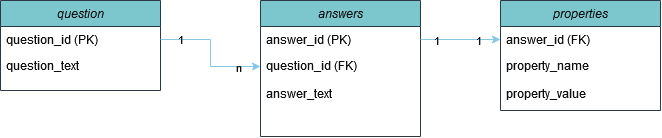

The diagram above was exported from draw.io. Its source (the exported page's mxGraphModel, read from the mxfile embedded in the PNG):
<mxGraphModel dx="535" dy="508" grid="1" gridSize="10" guides="1" tooltips="1" connect="1" arrows="1" fold="1" page="1" pageScale="1" pageWidth="827" pageHeight="1169" math="0" shadow="0">
  <root>
    <mxCell id="WIyWlLk6GJQsqaUBKTNV-0" />
    <mxCell id="WIyWlLk6GJQsqaUBKTNV-1" parent="WIyWlLk6GJQsqaUBKTNV-0" />
    <mxCell id="3jfL_mZG5HX8vDvcRC7_-1" value="question" style="swimlane;fontStyle=2;align=center;verticalAlign=top;childLayout=stackLayout;horizontal=1;startSize=26;horizontalStack=0;resizeParent=1;resizeLast=0;collapsible=1;marginBottom=0;rounded=0;shadow=0;strokeWidth=1;labelBackgroundColor=none;fillColor=#09555B;strokeColor=#BAC8D3;fontColor=#EEEEEE;" vertex="1" parent="WIyWlLk6GJQsqaUBKTNV-1">
      <mxGeometry x="50" y="600" width="160" height="90" as="geometry">
        <mxRectangle x="230" y="140" width="160" height="26" as="alternateBounds" />
      </mxGeometry>
    </mxCell>
    <mxCell id="3jfL_mZG5HX8vDvcRC7_-2" value="question_id (PK)" style="text;align=left;verticalAlign=top;spacingLeft=4;spacingRight=4;overflow=hidden;rotatable=0;points=[[0,0.5],[1,0.5]];portConstraint=eastwest;labelBackgroundColor=none;fontColor=#EEEEEE;" vertex="1" parent="3jfL_mZG5HX8vDvcRC7_-1">
      <mxGeometry y="26" width="160" height="26" as="geometry" />
    </mxCell>
    <mxCell id="3jfL_mZG5HX8vDvcRC7_-3" value="question_text    " style="text;align=left;verticalAlign=top;spacingLeft=4;spacingRight=4;overflow=hidden;rotatable=0;points=[[0,0.5],[1,0.5]];portConstraint=eastwest;rounded=0;shadow=0;html=0;labelBackgroundColor=none;fontColor=#EEEEEE;" vertex="1" parent="3jfL_mZG5HX8vDvcRC7_-1">
      <mxGeometry y="52" width="160" height="26" as="geometry" />
    </mxCell>
    <mxCell id="3jfL_mZG5HX8vDvcRC7_-7" value="answers" style="swimlane;fontStyle=2;align=center;verticalAlign=top;childLayout=stackLayout;horizontal=1;startSize=26;horizontalStack=0;resizeParent=1;resizeLast=0;collapsible=1;marginBottom=0;rounded=0;shadow=0;strokeWidth=1;labelBackgroundColor=none;fillColor=#09555B;strokeColor=#BAC8D3;fontColor=#EEEEEE;" vertex="1" parent="WIyWlLk6GJQsqaUBKTNV-1">
      <mxGeometry x="310" y="600" width="160" height="136" as="geometry">
        <mxRectangle x="230" y="140" width="160" height="26" as="alternateBounds" />
      </mxGeometry>
    </mxCell>
    <mxCell id="3jfL_mZG5HX8vDvcRC7_-8" value="answer_id (PK)" style="text;align=left;verticalAlign=top;spacingLeft=4;spacingRight=4;overflow=hidden;rotatable=0;points=[[0,0.5],[1,0.5]];portConstraint=eastwest;labelBackgroundColor=none;fontColor=#EEEEEE;" vertex="1" parent="3jfL_mZG5HX8vDvcRC7_-7">
      <mxGeometry y="26" width="160" height="26" as="geometry" />
    </mxCell>
    <mxCell id="3jfL_mZG5HX8vDvcRC7_-9" value="question_id (FK)&#10;" style="text;align=left;verticalAlign=top;spacingLeft=4;spacingRight=4;overflow=hidden;rotatable=0;points=[[0,0.5],[1,0.5]];portConstraint=eastwest;rounded=0;shadow=0;html=0;labelBackgroundColor=none;fontColor=#EEEEEE;" vertex="1" parent="3jfL_mZG5HX8vDvcRC7_-7">
      <mxGeometry y="52" width="160" height="28" as="geometry" />
    </mxCell>
    <mxCell id="3jfL_mZG5HX8vDvcRC7_-11" value="answer_text" style="text;align=left;verticalAlign=top;spacingLeft=4;spacingRight=4;overflow=hidden;rotatable=0;points=[[0,0.5],[1,0.5]];portConstraint=eastwest;labelBackgroundColor=none;fontColor=#EEEEEE;" vertex="1" parent="3jfL_mZG5HX8vDvcRC7_-7">
      <mxGeometry y="80" width="160" height="26" as="geometry" />
    </mxCell>
    <mxCell id="3jfL_mZG5HX8vDvcRC7_-12" value="properties" style="swimlane;fontStyle=2;align=center;verticalAlign=top;childLayout=stackLayout;horizontal=1;startSize=26;horizontalStack=0;resizeParent=1;resizeLast=0;collapsible=1;marginBottom=0;rounded=0;shadow=0;strokeWidth=1;labelBackgroundColor=none;fillColor=#09555B;strokeColor=#BAC8D3;fontColor=#EEEEEE;" vertex="1" parent="WIyWlLk6GJQsqaUBKTNV-1">
      <mxGeometry x="550" y="600" width="160" height="110" as="geometry">
        <mxRectangle x="230" y="140" width="160" height="26" as="alternateBounds" />
      </mxGeometry>
    </mxCell>
    <mxCell id="3jfL_mZG5HX8vDvcRC7_-13" value="answer_id (FK)" style="text;align=left;verticalAlign=top;spacingLeft=4;spacingRight=4;overflow=hidden;rotatable=0;points=[[0,0.5],[1,0.5]];portConstraint=eastwest;labelBackgroundColor=none;fontColor=#EEEEEE;" vertex="1" parent="3jfL_mZG5HX8vDvcRC7_-12">
      <mxGeometry y="26" width="160" height="26" as="geometry" />
    </mxCell>
    <mxCell id="3jfL_mZG5HX8vDvcRC7_-14" value="property_name    " style="text;align=left;verticalAlign=top;spacingLeft=4;spacingRight=4;overflow=hidden;rotatable=0;points=[[0,0.5],[1,0.5]];portConstraint=eastwest;rounded=0;shadow=0;html=0;labelBackgroundColor=none;fontColor=#EEEEEE;" vertex="1" parent="3jfL_mZG5HX8vDvcRC7_-12">
      <mxGeometry y="52" width="160" height="28" as="geometry" />
    </mxCell>
    <mxCell id="3jfL_mZG5HX8vDvcRC7_-15" value="property_value" style="text;align=left;verticalAlign=top;spacingLeft=4;spacingRight=4;overflow=hidden;rotatable=0;points=[[0,0.5],[1,0.5]];portConstraint=eastwest;labelBackgroundColor=none;fontColor=#EEEEEE;" vertex="1" parent="3jfL_mZG5HX8vDvcRC7_-12">
      <mxGeometry y="80" width="160" height="26" as="geometry" />
    </mxCell>
    <mxCell id="3jfL_mZG5HX8vDvcRC7_-16" style="edgeStyle=orthogonalEdgeStyle;rounded=0;orthogonalLoop=1;jettySize=auto;html=1;exitX=1;exitY=0.5;exitDx=0;exitDy=0;entryX=0;entryY=0.5;entryDx=0;entryDy=0;labelBackgroundColor=none;strokeColor=#0B4D6A;fontColor=default;" edge="1" parent="WIyWlLk6GJQsqaUBKTNV-1" source="3jfL_mZG5HX8vDvcRC7_-2" target="3jfL_mZG5HX8vDvcRC7_-9">
      <mxGeometry relative="1" as="geometry" />
    </mxCell>
    <mxCell id="3jfL_mZG5HX8vDvcRC7_-22" value="1" style="edgeLabel;html=1;align=center;verticalAlign=middle;resizable=0;points=[];labelBackgroundColor=none;fontColor=#EEEEEE;" vertex="1" connectable="0" parent="3jfL_mZG5HX8vDvcRC7_-16">
      <mxGeometry x="-0.7008" relative="1" as="geometry">
        <mxPoint as="offset" />
      </mxGeometry>
    </mxCell>
    <mxCell id="3jfL_mZG5HX8vDvcRC7_-23" value="n" style="edgeLabel;html=1;align=center;verticalAlign=middle;resizable=0;points=[];labelBackgroundColor=none;fontColor=#EEEEEE;" vertex="1" connectable="0" parent="3jfL_mZG5HX8vDvcRC7_-16">
      <mxGeometry x="0.6535" y="-1" relative="1" as="geometry">
        <mxPoint as="offset" />
      </mxGeometry>
    </mxCell>
    <mxCell id="3jfL_mZG5HX8vDvcRC7_-17" style="edgeStyle=orthogonalEdgeStyle;rounded=0;orthogonalLoop=1;jettySize=auto;html=1;exitX=1;exitY=0.5;exitDx=0;exitDy=0;entryX=0;entryY=0.5;entryDx=0;entryDy=0;labelBackgroundColor=none;strokeColor=#0B4D6A;fontColor=default;" edge="1" parent="WIyWlLk6GJQsqaUBKTNV-1" source="3jfL_mZG5HX8vDvcRC7_-8" target="3jfL_mZG5HX8vDvcRC7_-13">
      <mxGeometry relative="1" as="geometry" />
    </mxCell>
    <mxCell id="3jfL_mZG5HX8vDvcRC7_-19" value="1" style="edgeLabel;html=1;align=center;verticalAlign=middle;resizable=0;points=[];labelBackgroundColor=none;fontColor=#EEEEEE;" vertex="1" connectable="0" parent="3jfL_mZG5HX8vDvcRC7_-17">
      <mxGeometry x="-0.6" y="-1" relative="1" as="geometry">
        <mxPoint as="offset" />
      </mxGeometry>
    </mxCell>
    <mxCell id="3jfL_mZG5HX8vDvcRC7_-20" value="1" style="edgeLabel;html=1;align=center;verticalAlign=middle;resizable=0;points=[];labelBackgroundColor=none;fontColor=#EEEEEE;" vertex="1" connectable="0" parent="3jfL_mZG5HX8vDvcRC7_-17">
      <mxGeometry x="0.425" y="-1" relative="1" as="geometry">
        <mxPoint as="offset" />
      </mxGeometry>
    </mxCell>
  </root>
</mxGraphModel>